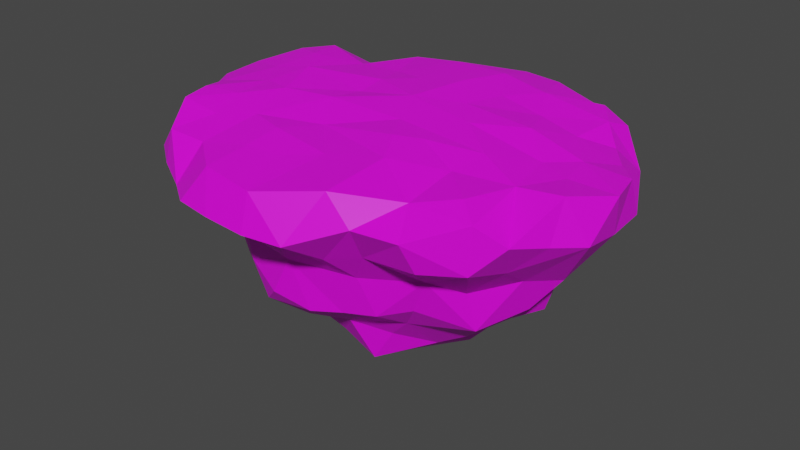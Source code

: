 # Source: Medium_Island_Type_4.blend  (saved by Blender 2.83.18; exported with 4.5.12 LTS)
import bpy
from mathutils import Matrix  # noqa: F401  (used for matrix-valued properties, if any)

bpy.ops.wm.read_factory_settings(use_empty=True)
scene = bpy.context.scene
scene.name = 'Scene'

# ---- collections
col_collection = bpy.data.collections.new('Collection'); scene.collection.children.link(col_collection)

# ---- images (referenced by path relative to the original .blend; pixels are not part of the script)
import os
ASSET_DIR = os.environ.get("B2B_ASSET_DIR", "")  # directory of the original .blend (textures are referenced by path, not embedded)
HERE = os.path.dirname(os.path.abspath(__file__))  # packed textures are extracted next to this script under _unpacked/

def load_image(name, relpath, width, height, colorspace="sRGB"):
    """Load a texture the original file referenced (path relative to the .blend, or extracted next to this script)."""
    p = next((c for c in (os.path.join(HERE, relpath), os.path.join(ASSET_DIR, relpath)) if relpath and os.path.exists(c)), "")
    if p:
        img = bpy.data.images.load(p, check_existing=True)
        img.name = name
    else:  # same state as the original file: an image datablock whose file is absent (Cycles renders it pink)
        img = bpy.data.images.new(name, width, height)
        img.source = "FILE"
        img.filepath = "//" + (relpath or name)
    img.colorspace_settings.name = colorspace
    return img
img_moregradients_png = load_image('MoreGradients.png', 'MoreGradients.png', 1024, 1024, 'sRGB')

# ---- materials (node trees are filled in below, after node groups)
mat_material_001 = bpy.data.materials.new('Material.001')
mat_material_001.use_transparent_shadow = False

# ---- material node trees
mat_material_001.use_nodes = True; mat_material_001.node_tree.nodes.clear()
_N = mat_material_001.node_tree.nodes; _L = mat_material_001.node_tree.links
n0 = _N.new('ShaderNodeBsdfPrincipled'); n0.name = 'Principled BSDF'; n0.location = (10, 300)
n0.distribution = 'GGX'
n0.subsurface_method = 'BURLEY'
n0.inputs[3].default_value = 1.45
n0.inputs[27].default_value = (0.0, 0.0, 0.0, 1.0)
n0.inputs[28].default_value = 1.0
n1 = _N.new('ShaderNodeOutputMaterial'); n1.name = 'Material Output'; n1.location = (300, 300)
n2 = _N.new('ShaderNodeTexImage'); n2.name = 'Image Texture'; n2.location = (-280, 280)
n2.image = img_moregradients_png
_L.new(n0.outputs[0], n1.inputs[0])
_L.new(n2.outputs[0], n0.inputs[0])
n1.is_active_output = True

# ---- world
world_world = bpy.data.worlds.new('World'); scene.world = world_world
world_world.use_nodes = True; world_world.node_tree.nodes.clear()
_N = world_world.node_tree.nodes; _L = world_world.node_tree.links
n0 = _N.new('ShaderNodeOutputWorld'); n0.name = 'World Output'; n0.location = (300, 300)
n1 = _N.new('ShaderNodeBackground'); n1.name = 'Background'; n1.location = (10, 300)
n1.inputs[0].default_value = (0.05088, 0.05088, 0.05088, 1.0)
_L.new(n1.outputs[0], n0.inputs[0])
n0.is_active_output = True
world_world.color = (0.05088, 0.05088, 0.05088)
world_world.use_sun_shadow = False
world_world.sun_shadow_jitter_overblur = 0.0

# ---- meshes
me_icosphere = bpy.data.meshes.new('Icosphere')
me_icosphere.from_pydata([(14.99, 13.85, -23.07), (15.98, 14.57, -16.15), (11.48, 10.03, -24.33), (-9.208, 1.494, -27.03), (16.2, -4.4, -21.68), (-19.17, -6.585, 1.539), (16.62, 1.501, -22.19), (-1.124, -7.151, -26.19), (-3.945, -16.59, -17.49), (6.243, -1.621, -28.96), (-10.94, 6.533, -23.37), (5.726, 4.023, -30.45), (-14.79, -4.391, -21.7), (23.4, -2.22, -16.04), (-13.06, 11.44, -19.7), (-0.6424, 23.77, -8.6), (-9.503, -14.69, -15.68), (-2.641, 10.26, -25.2), (6.253, 11.73, -25.22), (13.61, -11.37, -15.87), (-15.06, 12.23, -13.71), (6.92, 19.21, -18.44), (-3.439, 16.23, -21.93), (-5.887, 21.27, -7.666), (1.078, -3.889, -30.0), (-2.179, -12.48, -21.83), (-15.12, -10.17, -18.53), (9.662, -13.36, -17.23), (0.8852, -15.38, -18.92), (-6.866, 7.342, -26.12), (7.397, -7.78, -23.17), (5.179, -14.24, -18.04), (12.41, -20.62, -2.202), (29.22, -8.299, -3.564), (25.92, -0.3088, 0.5381), (20.99, -12.38, 1.074), (23.06, -5.866, 0.7501), (18.86, -17.66, -6.414), (11.24, 7.542, 1.831), (24.27, -15.22, 0.09465), (-22.68, 9.171, -8.727), (-25.94, -2.942, 0.7043), (19.52, -9.304, -12.25), (-20.63, 12.75, -8.524), (0.8484, -20.03, -7.903), (1.147, -19.0, 0.3766), (-5.065, -20.73, -7.26), (-7.607, -16.16, 0.5876), (15.65, -14.84, -0.1298), (16.03, 23.19, -8.835), (11.06, -17.17, -7.353), (4.967, -16.22, 0.873), (25.05, -9.87, -7.384), (-20.49, -13.23, -7.109), (6.755, -18.89, -8.368), (-17.3, -12.08, 0.8805), (-2.773, -15.97, 0.5506), (0.6137, -23.82, -0.06606), (-20.2, -18.18, -4.514), (-20.24, -0.2069, 1.255), (-10.96, -23.86, -4.759), (-19.3, -4.51, -17.33), (-22.91, -7.329, -7.981), (-26.19, -3.605, -6.403), (-15.63, -1.605, 1.67), (-12.11, 21.66, -8.083), (23.25, 15.26, -1.719), (-4.655, 18.26, -17.54), (-24.52, 17.18, 0.8159), (14.51, 18.38, -12.02), (25.09, 9.72, -8.157), (20.84, 22.34, -1.589), (-1.364, 25.88, -2.761), (-10.03, 25.32, -3.991), (25.29, 18.2, -5.199), (14.34, 12.26, 1.132), (13.55, 26.25, -1.467), (-13.89, 7.687, 1.582), (7.584, 6.313, -25.52), (-5.197, 12.86, 1.422), (-22.66, 10.95, 1.628), (-13.32, -9.003, 0.8808), (20.28, 18.02, -9.867), (26.54, 10.98, -1.601), (16.96, 23.06, -0.0127), (-6.462, 18.82, -11.26), (2.936, 20.82, 1.725), (0.1923, -24.83, -5.128), (7.126, 14.2, 1.446), (22.91, 14.24, -7.887), (4.942, 22.99, -8.548), (-24.15, 5.065, 0.8945), (20.17, 18.56, -0.06301), (2.858, 26.03, 0.5525), (-15.73, 24.75, -4.164), (9.705, 26.82, -6.873), (-4.714, 21.44, 1.477), (-13.35, -17.83, -0.0005713), (-10.54, 14.66, 0.6611), (8.576, 19.71, -10.76), (-0.9305, -16.8, -11.97), (11.43, -3.956, -24.77), (-5.056, -8.593, -23.53), (-7.19, -14.54, -20.51), (-22.98, 2.623, -10.01), (-8.827, -16.04, -9.39), (8.113, 26.01, 0.2673), (-16.37, 14.21, 0.5475), (-27.08, 13.11, 0.8896), (24.53, 5.489, 0.232), (-5.66, 26.04, -6.029), (17.6, 7.27, -22.64), (-21.62, 21.94, -2.58), (23.03, 3.955, -15.62), (-16.7, 15.89, -8.136), (3.557, 27.09, -6.685), (-5.034, -5.856, 0.6051), (15.94, -12.28, -10.84), (19.94, -7.891, -17.75), (8.174, -14.97, -11.89), (24.16, -5.18, -10.78), (25.12, 4.97, -11.39), (13.21, 5.309, -25.23), (26.25, 0.1459, -12.21), (0.604, 2.444, -30.39), (29.06, -5.65, 1.362), (27.51, -13.3, -2.229), (29.82, 9.41, -6.272), (30.06, 6.894, -0.8111), (-5.301, -25.02, -4.569), (23.7, -14.97, -6.197), (-14.31, -12.83, -11.33), (-15.51, -20.65, -5.25), (-19.16, -17.72, 0.09759), (-28.14, 3.137, -5.278), (20.41, 10.09, -10.86), (11.42, 17.74, -16.42), (-30.27, 7.352, -0.2612), (0.228, 19.03, -14.7), (-11.43, 16.1, -11.88), (1.455, -12.57, 0.8283), (-19.31, 9.645, -12.69), (-7.8, -10.94, 1.115), (-23.84, -7.883, 1.778), (-21.34, -3.777, -11.72), (8.244, -10.13, 1.413), (-19.08, -8.567, -12.44), (-29.31, -5.79, -3.049), (5.869, 8.367, 1.823), (1.192, 14.31, 2.224), (-8.912, 9.428, 1.347), (21.53, 1.555, 0.6153), (-8.852, -0.1011, 1.634), (-0.9576, 6.035, 1.921), (9.695, 3.641, 1.721), (-8.259, 4.577, 1.142), (-18.86, 5.945, 1.817), (2.347, -0.3111, 1.498), (-23.98, 17.85, -3.545), (16.16, -2.039, 1.385), (20.06, 11.31, 0.2288), (-13.34, 22.5, 0.0832), (-7.446, -22.48, 0.1454), (15.32, -7.1, 0.7491), (11.19, 17.95, 1.746), (5.607, 28.34, -3.431), (-26.59, 9.367, -4.954), (-26.41, -9.152, -5.308), (-24.11, -15.31, -4.132), (8.546, -19.97, 0.9547), (5.389, -23.9, -5.255), (18.29, -19.75, -2.241), (31.7, 1.146, -0.2645), (31.34, -3.765, -4.637), (30.56, 3.021, -6.045), (9.864, 15.07, -23.76), (-16.5, 8.204, -21.4), (-5.207, 3.772, -29.21), (-11.43, -8.288, -21.87), (21.39, 4.426, -19.97), (20.4, -1.485, -18.87), (12.46, 1.506, -26.63), (2.494, -10.1, -22.08), (4.393, -7.742, -27.98), (16.61, 6.718, 1.84), (2.726, 8.562, -26.86), (-4.867, -2.137, -30.1), (8.47, -3.467, 1.597), (10.79, -9.135, -19.73), (-17.87, -0.4903, -21.28), (-18.75, 3.362, -16.17), (-23.02, -12.05, 1.659), (-29.08, 0.2734, -0.003251), (-8.69, 11.41, -23.44), (19.42, 11.38, -18.35), (-9.701, 15.14, -18.45), (5.266, -5.199, 1.844), (-13.57, 2.149, -23.88), (-10.31, -3.172, -24.31), (2.678, 18.18, -22.51), (0.4364, 12.62, -23.35)], [], [(0, 136, 1), (18, 185, 200), (1, 69, 82), (1, 136, 69), (122, 2, 0), (0, 1, 194), (177, 3, 29), (2, 175, 0), (3, 198, 197), (3, 197, 29), (12, 178, 61), (111, 194, 179), (12, 189, 198), (7, 183, 182), (10, 197, 176), (14, 195, 193), (14, 176, 20), (7, 102, 186), (177, 29, 17), (3, 177, 186), (7, 24, 183), (24, 7, 186), (175, 18, 200), (111, 179, 6), (7, 182, 102), (197, 10, 29), (3, 186, 198), (193, 10, 176), (122, 111, 6), (29, 193, 17), (189, 12, 61), (195, 14, 20), (1, 82, 135), (176, 14, 193), (0, 194, 111), (24, 186, 124), (10, 193, 29), (178, 12, 198), (185, 18, 78), (1, 135, 194), (24, 9, 183), (111, 122, 0), (175, 2, 78), (0, 175, 136), (18, 175, 78), (2, 122, 78), (19, 117, 27), (168, 58, 133), (65, 139, 114), (108, 158, 166), (113, 194, 135), (61, 146, 144), (164, 88, 75), (109, 184, 151), (5, 64, 59), (20, 176, 141), (109, 83, 160), (55, 81, 5), (21, 199, 138), (69, 136, 99), (13, 118, 180), (63, 147, 134), (74, 89, 82), (5, 81, 64), (90, 15, 115), (112, 107, 161), (117, 37, 50), (88, 149, 148), (166, 40, 104), (74, 66, 83), (35, 163, 48), (41, 192, 147), (84, 71, 76), (34, 109, 151), (80, 156, 107), (179, 113, 180), (8, 103, 28), (19, 188, 118), (97, 133, 132), (67, 195, 85), (188, 19, 27), (38, 148, 154), (188, 27, 31), (160, 66, 92), (141, 40, 43), (11, 185, 78), (52, 120, 173), (159, 36, 151), (167, 62, 53), (80, 107, 68), (36, 159, 163), (66, 74, 92), (4, 180, 118), (185, 17, 200), (5, 143, 191), (158, 112, 114), (143, 5, 59), (4, 188, 101), (81, 116, 152), (53, 131, 132), (6, 181, 122), (31, 182, 188), (6, 179, 180), (48, 163, 145), (41, 91, 192), (189, 61, 190), (68, 107, 112), (140, 51, 145), (128, 109, 172), (40, 166, 43), (8, 100, 16), (89, 74, 70), (105, 16, 100), (147, 63, 167), (86, 106, 93), (9, 101, 183), (115, 15, 110), (55, 191, 133), (25, 103, 102), (76, 49, 95), (9, 124, 11), (162, 47, 97), (11, 78, 122), (6, 180, 4), (39, 48, 171), (123, 13, 113), (117, 19, 118), (30, 188, 182), (199, 22, 67), (16, 26, 103), (24, 124, 9), (182, 183, 30), (11, 124, 185), (13, 120, 118), (188, 30, 101), (9, 181, 101), (11, 122, 181), (113, 135, 121), (16, 105, 131), (100, 28, 31), (36, 39, 126), (80, 68, 108), (6, 101, 181), (44, 119, 54), (88, 148, 75), (53, 146, 131), (40, 141, 104), (90, 115, 95), (139, 20, 114), (171, 37, 130), (100, 8, 28), (16, 131, 26), (169, 32, 48), (63, 134, 104), (17, 193, 200), (79, 150, 153), (135, 89, 70), (120, 52, 42), (81, 55, 97), (52, 33, 126), (112, 161, 94), (118, 42, 117), (17, 185, 177), (52, 130, 42), (106, 86, 164), (62, 144, 146), (20, 141, 114), (87, 170, 57), (20, 139, 195), (21, 136, 175), (86, 96, 149), (4, 118, 188), (13, 180, 113), (67, 138, 199), (127, 70, 74), (26, 61, 178), (48, 145, 169), (142, 47, 56), (26, 131, 146), (71, 49, 76), (119, 27, 117), (103, 25, 28), (50, 119, 117), (102, 178, 198), (143, 41, 147), (98, 161, 107), (21, 138, 99), (97, 142, 81), (77, 156, 155), (15, 90, 138), (59, 64, 156), (22, 195, 67), (43, 158, 114), (57, 162, 129), (84, 76, 164), (132, 58, 53), (129, 87, 57), (46, 87, 129), (109, 160, 184), (22, 200, 193), (73, 110, 65), (53, 168, 167), (81, 152, 64), (132, 60, 162), (62, 146, 53), (169, 51, 45), (141, 43, 114), (95, 49, 99), (71, 74, 82), (150, 77, 155), (108, 166, 137), (92, 84, 164), (156, 77, 107), (94, 73, 65), (163, 35, 36), (65, 114, 94), (71, 82, 49), (93, 72, 96), (106, 164, 76), (184, 38, 154), (115, 165, 95), (161, 98, 96), (155, 152, 153), (69, 99, 49), (15, 138, 85), (89, 135, 82), (77, 150, 107), (106, 76, 165), (68, 112, 158), (73, 96, 110), (158, 43, 166), (151, 184, 154), (150, 79, 98), (165, 115, 93), (13, 123, 120), (80, 108, 91), (22, 193, 195), (72, 110, 96), (90, 95, 99), (72, 93, 115), (139, 65, 85), (110, 72, 115), (135, 70, 121), (23, 85, 65), (106, 165, 93), (108, 137, 91), (88, 164, 86), (6, 4, 101), (61, 144, 190), (75, 184, 160), (21, 99, 136), (90, 99, 138), (22, 199, 200), (108, 68, 158), (73, 94, 161), (138, 67, 85), (59, 156, 91), (113, 121, 123), (85, 23, 15), (85, 195, 139), (91, 137, 192), (9, 11, 181), (64, 152, 155), (66, 160, 83), (113, 179, 194), (64, 155, 156), (23, 110, 15), (92, 164, 75), (71, 92, 74), (109, 128, 83), (88, 86, 149), (69, 49, 82), (79, 149, 96), (150, 98, 107), (110, 23, 65), (79, 153, 149), (156, 80, 91), (86, 93, 96), (83, 127, 74), (83, 128, 127), (70, 127, 121), (199, 21, 175), (76, 95, 165), (112, 94, 114), (42, 118, 120), (73, 161, 96), (92, 75, 160), (92, 71, 84), (79, 96, 98), (63, 104, 144), (162, 97, 132), (62, 63, 144), (62, 167, 63), (46, 105, 100), (81, 142, 116), (60, 132, 105), (60, 129, 162), (59, 91, 41), (59, 41, 143), (58, 168, 53), (58, 132, 133), (57, 170, 169), (100, 44, 46), (56, 162, 57), (56, 140, 142), (55, 5, 191), (55, 133, 97), (32, 170, 54), (105, 46, 60), (57, 45, 56), (32, 54, 50), (51, 140, 45), (51, 169, 145), (52, 126, 130), (39, 171, 130), (52, 173, 33), (42, 130, 117), (47, 162, 56), (47, 142, 97), (44, 100, 119), (46, 129, 60), (45, 140, 56), (45, 57, 169), (44, 87, 46), (44, 170, 87), (44, 54, 170), (126, 33, 125), (119, 50, 54), (38, 184, 75), (39, 130, 126), (35, 39, 36), (37, 171, 50), (37, 117, 130), (36, 126, 125), (34, 125, 172), (39, 35, 48), (125, 34, 36), (34, 172, 109), (34, 151, 36), (148, 38, 75), (33, 173, 125), (32, 171, 48), (32, 169, 170), (32, 50, 171), (31, 119, 100), (25, 182, 28), (30, 183, 101), (182, 25, 102), (102, 103, 178), (28, 182, 31), (26, 178, 103), (27, 119, 31), (103, 8, 16), (26, 146, 61), (175, 200, 199), (137, 166, 134), (187, 163, 159), (104, 134, 166), (196, 157, 116), (191, 143, 167), (198, 186, 102), (159, 151, 154), (152, 157, 153), (152, 116, 157), (172, 174, 128), (125, 173, 172), (174, 127, 128), (131, 105, 132), (120, 123, 173), (173, 123, 174), (173, 174, 172), (124, 177, 185), (176, 190, 141), (189, 190, 176), (123, 121, 174), (174, 121, 127), (197, 198, 189), (157, 154, 153), (153, 154, 148), (116, 142, 140), (157, 159, 154), (192, 134, 147), (191, 168, 133), (190, 144, 104), (116, 140, 145), (104, 141, 190), (191, 167, 168), (147, 167, 143), (137, 134, 192), (157, 187, 159), (163, 187, 145), (145, 196, 116), (176, 197, 189), (153, 150, 155), (196, 145, 187), (153, 148, 149), (157, 196, 187), (186, 177, 124)])
_uv = me_icosphere.uv_layers.new(name='UVMap')
_uv.uv.foreach_set('vector', [0.2681, 0.8098, 0.2633, 0.8545, 0.2672, 0.8563, 0.2707, 0.7954, 0.2746, 0.7844, 0.2696, 0.808, 0.2672, 0.8563, 0.2625, 0.8841, 0.2629, 0.8985, 0.2672, 0.8563, 0.2633, 0.8545, 0.2625, 0.8841, 0.2786, 0.7954, 0.2728, 0.8014, 0.2681, 0.8098, 0.2681, 0.8098, 0.2672, 0.8563, 0.2711, 0.8416, 0.2805, 0.7686, 0.2833, 0.7833, 0.2761, 0.7893, 0.2728, 0.8014, 0.2666, 0.8052, 0.2681, 0.8098, 0.283, 0.7523, 0.2956, 0.7561, 0.2812, 0.7567, 0.2833, 0.7833, 0.2825, 0.8044, 0.2761, 0.7893, 0.2906, 0.819, 0.2954, 0.8179, 0.2907, 0.8484, 0.2762, 0.8128, 0.2711, 0.8416, 0.2797, 0.8307, 0.2906, 0.819, 0.2857, 0.8219, 0.2891, 0.8015, 0.3063, 0.7535, 0.3079, 0.751, 0.3143, 0.7593, 0.2771, 0.8079, 0.2825, 0.8044, 0.275, 0.8211, 0.2711, 0.8325, 0.2665, 0.8409, 0.2711, 0.8074, 0.2711, 0.8325, 0.275, 0.8211, 0.2701, 0.8727, 0.3063, 0.7535, 0.3102, 0.7572, 0.2928, 0.748, 0.2805, 0.7686, 0.2761, 0.7893, 0.2725, 0.7956, 0.283, 0.7523, 0.2768, 0.7492, 0.2928, 0.748, 0.3063, 0.7535, 0.2975, 0.7481, 0.3079, 0.751, 0.2975, 0.7481, 0.3063, 0.7535, 0.2928, 0.748, 0.2666, 0.8052, 0.2707, 0.7954, 0.2696, 0.808, 0.2762, 0.8128, 0.2797, 0.8307, 0.2833, 0.8158, 0.3063, 0.7535, 0.3143, 0.7593, 0.3102, 0.7572, 0.2825, 0.8044, 0.2771, 0.8079, 0.2761, 0.7893, 0.283, 0.7523, 0.2928, 0.748, 0.2956, 0.7561, 0.2711, 0.8074, 0.2771, 0.8079, 0.275, 0.8211, 0.2786, 0.7954, 0.2762, 0.8128, 0.2833, 0.8158, 0.2761, 0.7893, 0.2711, 0.8074, 0.2725, 0.7956, 0.2857, 0.8219, 0.2906, 0.819, 0.2907, 0.8484, 0.2665, 0.8409, 0.2711, 0.8325, 0.2701, 0.8727, 0.2672, 0.8563, 0.2629, 0.8985, 0.2727, 0.8918, 0.275, 0.8211, 0.2711, 0.8325, 0.2711, 0.8074, 0.2681, 0.8098, 0.2711, 0.8416, 0.2762, 0.8128, 0.2975, 0.7481, 0.2928, 0.748, 0.2804, 0.7476, 0.2771, 0.8079, 0.2711, 0.8074, 0.2761, 0.7893, 0.2954, 0.8179, 0.2906, 0.819, 0.2891, 0.8015, 0.2746, 0.7844, 0.2707, 0.7954, 0.2774, 0.7934, 0.2672, 0.8563, 0.2727, 0.8918, 0.2711, 0.8416, 0.2975, 0.7481, 0.2914, 0.7496, 0.3079, 0.751, 0.2762, 0.8128, 0.2786, 0.7954, 0.2681, 0.8098, 0.2666, 0.8052, 0.2728, 0.8014, 0.2774, 0.7934, 0.2681, 0.8098, 0.2666, 0.8052, 0.2633, 0.8545, 0.2707, 0.7954, 0.2666, 0.8052, 0.2774, 0.7934, 0.2728, 0.8014, 0.2786, 0.7954, 0.2774, 0.7934, 0.2991, 0.8582, 0.3003, 0.892, 0.3016, 0.8491, 0.8151, 0.8237, 0.8193, 0.8147, 0.8186, 0.9238, 0.2585, 0.9105, 0.2653, 0.885, 0.2656, 0.9101, 0.6964, 0.9326, 0.6906, 0.9028, 0.701, 0.8933, 0.2803, 0.8599, 0.2711, 0.8416, 0.2727, 0.8918, 0.2907, 0.8484, 0.2957, 0.8812, 0.2898, 0.8861, 0.7665, 0.9628, 0.772, 0.9557, 0.7749, 0.9483, 0.7847, 0.927, 0.7829, 0.965, 0.7905, 0.936, 0.8024, 0.9579, 0.7951, 0.961, 0.7931, 0.9512, 0.2701, 0.8727, 0.275, 0.8211, 0.2733, 0.8796, 0.7847, 0.927, 0.7767, 0.8836, 0.7762, 0.9269, 0.8104, 0.9423, 0.8059, 0.9423, 0.8024, 0.9579, 0.2615, 0.841, 0.2627, 0.8136, 0.2617, 0.8661, 0.2625, 0.8841, 0.2633, 0.8545, 0.2609, 0.8925, 0.2879, 0.8571, 0.2949, 0.8456, 0.287, 0.838, 0.2896, 0.9218, 0.2923, 0.9443, 0.2813, 0.9293, 0.2627, 0.9299, 0.2676, 0.9118, 0.2629, 0.8985, 0.8024, 0.9579, 0.8059, 0.9423, 0.7951, 0.961, 0.2568, 0.9074, 0.2559, 0.907, 0.2518, 0.9199, 0.7607, 0.8604, 0.772, 0.9344, 0.7599, 0.9235, 0.3003, 0.892, 0.3069, 0.9217, 0.3063, 0.9154, 0.772, 0.9557, 0.7719, 0.9741, 0.7805, 0.9646, 0.2736, 0.9315, 0.2738, 0.9062, 0.2819, 0.8976, 0.7662, 0.7985, 0.7705, 0.8808, 0.7767, 0.8836, 0.8108, 0.9469, 0.8031, 0.9392, 0.8144, 0.9184, 0.797, 0.9381, 0.7924, 0.9214, 0.8012, 0.8493, 0.7591, 0.9212, 0.7601, 0.8839, 0.7544, 0.8868, 0.7932, 0.9342, 0.7847, 0.927, 0.7905, 0.936, 0.7768, 0.96, 0.7841, 0.9645, 0.772, 0.9344, 0.2797, 0.8307, 0.2803, 0.8599, 0.287, 0.838, 0.3056, 0.8473, 0.3031, 0.8271, 0.3041, 0.8377, 0.2991, 0.8582, 0.2964, 0.8323, 0.2949, 0.8456, 0.8188, 0.9215, 0.8186, 0.9238, 0.8229, 0.7973, 0.2626, 0.847, 0.2665, 0.8409, 0.262, 0.8892, 0.2964, 0.8323, 0.2991, 0.8582, 0.3016, 0.8491, 0.7817, 0.9648, 0.7805, 0.9646, 0.7874, 0.9622, 0.2964, 0.8323, 0.3016, 0.8491, 0.3027, 0.8436, 0.7762, 0.9269, 0.7705, 0.8808, 0.7657, 0.92, 0.2733, 0.8796, 0.2738, 0.9062, 0.2694, 0.9075, 0.2802, 0.7603, 0.2746, 0.7844, 0.2774, 0.7934, 0.2973, 0.9152, 0.2915, 0.8924, 0.2898, 0.9336, 0.7957, 0.9543, 0.8013, 0.9392, 0.7905, 0.936, 0.2964, 0.9291, 0.2942, 0.9112, 0.3014, 0.917, 0.7768, 0.96, 0.772, 0.9344, 0.7677, 0.9408, 0.8013, 0.9392, 0.7957, 0.9543, 0.8031, 0.9392, 0.7705, 0.8808, 0.7662, 0.7985, 0.7657, 0.92, 0.2906, 0.8192, 0.287, 0.838, 0.2949, 0.8456, 0.2639, 0.7525, 0.2593, 0.7549, 0.2529, 0.7575, 0.8024, 0.9579, 0.8043, 0.9635, 0.8103, 0.9607, 0.2631, 0.941, 0.2581, 0.9475, 0.2656, 0.9101, 0.8043, 0.9635, 0.8024, 0.9579, 0.7931, 0.9512, 0.2906, 0.8192, 0.2964, 0.8323, 0.29, 0.7984, 0.8059, 0.9423, 0.8013, 0.9358, 0.7929, 0.9601, 0.3014, 0.917, 0.301, 0.8887, 0.3106, 0.9295, 0.2833, 0.8158, 0.2833, 0.786, 0.2786, 0.7954, 0.3027, 0.8436, 0.2976, 0.8165, 0.2964, 0.8323, 0.2833, 0.8158, 0.2797, 0.8307, 0.287, 0.838, 0.8144, 0.9184, 0.8031, 0.9392, 0.8075, 0.9549, 0.797, 0.9381, 0.7854, 0.9426, 0.7924, 0.9214, 0.2857, 0.8219, 0.2907, 0.8484, 0.281, 0.8562, 0.7677, 0.9408, 0.772, 0.9344, 0.7607, 0.8604, 0.8111, 0.9411, 0.8164, 0.9421, 0.8075, 0.9549, 0.7827, 0.9023, 0.7847, 0.927, 0.7911, 0.9152, 0.2738, 0.9062, 0.2736, 0.9315, 0.2694, 0.9075, 0.3056, 0.8473, 0.3058, 0.8844, 0.3032, 0.8595, 0.2676, 0.9118, 0.2627, 0.9299, 0.2732, 0.91, 0.3049, 0.9017, 0.3032, 0.8595, 0.3058, 0.8844, 0.2923, 0.9443, 0.2896, 0.9218, 0.2964, 0.9291, 0.7624, 0.9623, 0.7548, 0.9278, 0.7548, 0.9346, 0.2914, 0.7496, 0.2977, 0.7555, 0.3079, 0.751, 0.2518, 0.9199, 0.2559, 0.907, 0.2531, 0.9243, 0.8104, 0.9423, 0.8103, 0.9607, 0.8186, 0.9238, 0.3005, 0.8182, 0.3031, 0.8271, 0.2957, 0.8068, 0.2528, 0.9549, 0.2566, 0.9055, 0.2521, 0.9186, 0.2914, 0.7496, 0.2804, 0.7476, 0.2761, 0.7475, 0.8256, 0.9249, 0.8164, 0.9354, 0.8188, 0.9215, 0.2802, 0.7603, 0.2774, 0.7934, 0.2786, 0.7954, 0.2833, 0.8158, 0.287, 0.838, 0.2906, 0.8192, 0.815, 0.9237, 0.8144, 0.9184, 0.8216, 0.8685, 0.285, 0.8828, 0.2879, 0.8571, 0.2803, 0.8599, 0.3003, 0.892, 0.2991, 0.8582, 0.2949, 0.8456, 0.2947, 0.8092, 0.2964, 0.8323, 0.2976, 0.8165, 0.2627, 0.8136, 0.2652, 0.8175, 0.2626, 0.847, 0.3032, 0.8595, 0.2977, 0.8404, 0.3031, 0.8271, 0.2975, 0.7481, 0.2804, 0.7476, 0.2914, 0.7496, 0.2976, 0.8165, 0.2947, 0.7769, 0.2947, 0.8092, 0.2761, 0.7475, 0.2804, 0.7476, 0.2639, 0.7525, 0.2879, 0.8571, 0.2915, 0.8924, 0.2949, 0.8456, 0.2964, 0.8323, 0.2947, 0.8092, 0.29, 0.7984, 0.2914, 0.7496, 0.2829, 0.7529, 0.2977, 0.7555, 0.2802, 0.7603, 0.2786, 0.7954, 0.2833, 0.786, 0.2803, 0.8599, 0.2727, 0.8918, 0.279, 0.8883, 0.3032, 0.8595, 0.3049, 0.9017, 0.301, 0.8887, 0.3058, 0.8844, 0.3041, 0.8377, 0.3027, 0.8436, 0.8013, 0.9392, 0.815, 0.9237, 0.8122, 0.8688, 0.7768, 0.96, 0.7677, 0.9408, 0.7736, 0.9425, 0.2833, 0.8158, 0.29, 0.7984, 0.2833, 0.786, 0.3098, 0.9117, 0.3036, 0.8849, 0.3084, 0.9086, 0.772, 0.9557, 0.7805, 0.9646, 0.7749, 0.9483, 0.3014, 0.917, 0.2957, 0.8812, 0.301, 0.8887, 0.2738, 0.9062, 0.2733, 0.8796, 0.2819, 0.8976, 0.2568, 0.9074, 0.2518, 0.9199, 0.2521, 0.9186, 0.2653, 0.885, 0.2701, 0.8727, 0.2656, 0.9101, 0.3095, 0.9497, 0.3069, 0.9217, 0.3036, 0.9232, 0.3058, 0.8844, 0.3056, 0.8473, 0.3041, 0.8377, 0.3032, 0.8595, 0.301, 0.8887, 0.2977, 0.8404, 0.8219, 0.9441, 0.8229, 0.8694, 0.8144, 0.9184, 0.2896, 0.9218, 0.2813, 0.9293, 0.2819, 0.8976, 0.2725, 0.7956, 0.2711, 0.8074, 0.2696, 0.808, 0.774, 0.9551, 0.779, 0.9534, 0.7839, 0.9669, 0.2727, 0.8918, 0.2676, 0.9118, 0.2732, 0.91, 0.2915, 0.8924, 0.2973, 0.9152, 0.2966, 0.8825, 0.8059, 0.9423, 0.8104, 0.9423, 0.8188, 0.9215, 0.2973, 0.9152, 0.2954, 0.9409, 0.3015, 0.9498, 0.7607, 0.8604, 0.7599, 0.9235, 0.7566, 0.823, 0.2949, 0.8456, 0.2966, 0.8825, 0.3003, 0.892, 0.2593, 0.7549, 0.2639, 0.7525, 0.2768, 0.7492, 0.2973, 0.9152, 0.3036, 0.9232, 0.2966, 0.8825, 0.7548, 0.9278, 0.7624, 0.9623, 0.7665, 0.9628, 0.2942, 0.9112, 0.2898, 0.8861, 0.2957, 0.8812, 0.2701, 0.8727, 0.2733, 0.8796, 0.2656, 0.9101, 0.829, 0.8002, 0.8276, 0.7972, 0.8275, 0.9199, 0.2701, 0.8727, 0.2653, 0.885, 0.2665, 0.8409, 0.2615, 0.841, 0.2633, 0.8545, 0.2666, 0.8052, 0.7624, 0.9623, 0.7614, 0.9564, 0.7719, 0.9741, 0.2906, 0.8192, 0.2949, 0.8456, 0.2964, 0.8323, 0.2879, 0.8571, 0.287, 0.838, 0.2803, 0.8599, 0.2626, 0.847, 0.2617, 0.8661, 0.2627, 0.8136, 0.2736, 0.9227, 0.2732, 0.91, 0.2627, 0.9299, 0.2977, 0.8404, 0.2907, 0.8484, 0.2954, 0.8179, 0.8144, 0.9184, 0.8075, 0.9549, 0.8219, 0.9441, 0.8087, 0.9479, 0.8164, 0.9354, 0.8161, 0.9345, 0.2977, 0.8404, 0.301, 0.8887, 0.2957, 0.8812, 0.2576, 0.9541, 0.2566, 0.9055, 0.2528, 0.9549, 0.3036, 0.8849, 0.3016, 0.8491, 0.3003, 0.892, 0.3031, 0.8271, 0.3005, 0.8182, 0.3041, 0.8377, 0.3063, 0.9154, 0.3036, 0.8849, 0.3003, 0.892, 0.2957, 0.8068, 0.2954, 0.8179, 0.2891, 0.8015, 0.8043, 0.9635, 0.797, 0.9381, 0.8012, 0.8493, 0.7714, 0.9371, 0.7599, 0.9235, 0.772, 0.9344, 0.2615, 0.841, 0.2617, 0.8661, 0.2609, 0.8925, 0.8188, 0.9215, 0.8087, 0.9479, 0.8059, 0.9423, 0.7815, 0.9589, 0.7841, 0.9645, 0.7861, 0.9485, 0.2559, 0.907, 0.2568, 0.9074, 0.2617, 0.8661, 0.7931, 0.9512, 0.7951, 0.961, 0.7841, 0.9645, 0.2652, 0.8175, 0.2665, 0.8409, 0.2626, 0.847, 0.2694, 0.9075, 0.2631, 0.941, 0.2656, 0.9101, 0.8275, 0.9199, 0.8256, 0.9249, 0.8293, 0.8134, 0.7591, 0.9212, 0.7544, 0.8868, 0.7665, 0.9628, 0.3106, 0.9295, 0.3075, 0.9345, 0.3014, 0.917, 0.8293, 0.8134, 0.829, 0.8002, 0.8275, 0.9199, 0.3107, 0.916, 0.3157, 0.9304, 0.316, 0.9341, 0.7847, 0.927, 0.7762, 0.9269, 0.7829, 0.965, 0.2652, 0.8175, 0.2696, 0.808, 0.2711, 0.8074, 0.2539, 0.938, 0.2531, 0.9243, 0.2585, 0.9105, 0.3014, 0.917, 0.304, 0.937, 0.2964, 0.9291, 0.8059, 0.9423, 0.7929, 0.9601, 0.7951, 0.961, 0.8229, 0.7973, 0.8276, 0.8089, 0.8256, 0.9249, 0.2942, 0.9112, 0.2957, 0.8812, 0.3014, 0.917, 0.8219, 0.9441, 0.8164, 0.9421, 0.8205, 0.9304, 0.2733, 0.8796, 0.2694, 0.9075, 0.2656, 0.9101, 0.2521, 0.9186, 0.2566, 0.9055, 0.2609, 0.8925, 0.2576, 0.9541, 0.2627, 0.9299, 0.2629, 0.8985, 0.779, 0.9534, 0.7815, 0.9589, 0.7861, 0.9485, 0.6964, 0.9326, 0.701, 0.8933, 0.7035, 0.9248, 0.7657, 0.92, 0.7591, 0.9212, 0.7665, 0.9628, 0.7841, 0.9645, 0.7815, 0.9589, 0.772, 0.9344, 0.2547, 0.9368, 0.2539, 0.938, 0.2585, 0.9105, 0.8031, 0.9392, 0.8108, 0.9469, 0.8013, 0.9392, 0.2585, 0.9105, 0.2656, 0.9101, 0.2547, 0.9368, 0.2576, 0.9541, 0.2629, 0.8985, 0.2566, 0.9055, 0.7548, 0.9346, 0.755, 0.8562, 0.7614, 0.9564, 0.7548, 0.9278, 0.7665, 0.9628, 0.7544, 0.8868, 0.7829, 0.965, 0.7817, 0.9648, 0.7874, 0.9622, 0.2518, 0.9199, 0.2502, 0.9417, 0.2521, 0.9186, 0.7599, 0.9235, 0.7714, 0.9371, 0.7614, 0.9564, 0.7861, 0.9485, 0.7929, 0.9601, 0.7839, 0.9669, 0.2625, 0.8841, 0.2609, 0.8925, 0.2566, 0.9055, 0.2559, 0.907, 0.2617, 0.8661, 0.262, 0.8892, 0.2676, 0.9118, 0.2727, 0.8918, 0.2629, 0.8985, 0.7815, 0.9589, 0.779, 0.9534, 0.772, 0.9344, 0.7548, 0.9278, 0.7544, 0.8868, 0.7514, 0.8403, 0.6914, 0.9321, 0.6856, 0.9093, 0.6906, 0.9028, 0.7558, 0.8271, 0.7614, 0.9564, 0.7547, 0.7788, 0.2631, 0.941, 0.2694, 0.9075, 0.2736, 0.9315, 0.7905, 0.936, 0.7829, 0.965, 0.7874, 0.9622, 0.779, 0.9534, 0.774, 0.9551, 0.7714, 0.9371, 0.6777, 0.9035, 0.6792, 0.8817, 0.6805, 0.9303, 0.2879, 0.8571, 0.285, 0.8828, 0.2915, 0.8924, 0.7768, 0.96, 0.7736, 0.9425, 0.7854, 0.9426, 0.2652, 0.8175, 0.2711, 0.8074, 0.2665, 0.8409, 0.755, 0.8562, 0.7547, 0.7788, 0.7614, 0.9564, 0.2568, 0.9074, 0.2521, 0.9186, 0.2609, 0.8925, 0.6807, 0.908, 0.6805, 0.9303, 0.6792, 0.8817, 0.2653, 0.885, 0.2585, 0.9105, 0.262, 0.8892, 0.2531, 0.9243, 0.2533, 0.9462, 0.2518, 0.9199, 0.2727, 0.8918, 0.2732, 0.91, 0.279, 0.8883, 0.2589, 0.9133, 0.262, 0.8892, 0.2585, 0.9105, 0.7548, 0.9278, 0.7514, 0.8403, 0.7548, 0.9346, 0.7736, 0.9425, 0.782, 0.9153, 0.7854, 0.9426, 0.772, 0.9557, 0.7665, 0.9628, 0.7624, 0.9623, 0.2833, 0.8158, 0.2906, 0.8192, 0.29, 0.7984, 0.2907, 0.8484, 0.2898, 0.8861, 0.281, 0.8562, 0.7749, 0.9483, 0.7829, 0.965, 0.7762, 0.9269, 0.2615, 0.841, 0.2609, 0.8925, 0.2633, 0.8545, 0.2568, 0.9074, 0.2609, 0.8925, 0.2617, 0.8661, 0.2652, 0.8175, 0.2627, 0.8136, 0.2696, 0.808, 0.6964, 0.9326, 0.6914, 0.9321, 0.6906, 0.9028, 0.7558, 0.8271, 0.7566, 0.823, 0.7599, 0.9235, 0.2617, 0.8661, 0.2626, 0.847, 0.262, 0.8892, 0.7931, 0.9512, 0.7841, 0.9645, 0.7854, 0.9426, 0.2803, 0.8599, 0.279, 0.8883, 0.285, 0.8828, 0.262, 0.8892, 0.2589, 0.9133, 0.2559, 0.907, 0.262, 0.8892, 0.2665, 0.8409, 0.2653, 0.885, 0.7854, 0.9426, 0.782, 0.9153, 0.7924, 0.9214, 0.2914, 0.7496, 0.2761, 0.7475, 0.2829, 0.7529, 0.7951, 0.961, 0.7929, 0.9601, 0.7861, 0.9485, 0.7705, 0.8808, 0.7762, 0.9269, 0.7767, 0.8836, 0.2803, 0.8599, 0.2797, 0.8307, 0.2711, 0.8416, 0.7951, 0.961, 0.7861, 0.9485, 0.7841, 0.9645, 0.2589, 0.9133, 0.2531, 0.9243, 0.2559, 0.907, 0.7657, 0.92, 0.7665, 0.9628, 0.7749, 0.9483, 0.7601, 0.8839, 0.7657, 0.92, 0.7662, 0.7985, 0.7847, 0.927, 0.7827, 0.9023, 0.7767, 0.8836, 0.772, 0.9557, 0.7624, 0.9623, 0.7719, 0.9741, 0.2625, 0.8841, 0.2566, 0.9055, 0.2629, 0.8985, 0.774, 0.9551, 0.7719, 0.9741, 0.7614, 0.9564, 0.779, 0.9534, 0.7714, 0.9371, 0.772, 0.9344, 0.2531, 0.9243, 0.2589, 0.9133, 0.2585, 0.9105, 0.774, 0.9551, 0.7839, 0.9669, 0.7719, 0.9741, 0.7841, 0.9645, 0.7768, 0.96, 0.7854, 0.9426, 0.7624, 0.9623, 0.7548, 0.9346, 0.7614, 0.9564, 0.7767, 0.8836, 0.779, 0.7731, 0.7662, 0.7985, 0.7767, 0.8836, 0.7827, 0.9023, 0.779, 0.7731, 0.2732, 0.91, 0.2736, 0.9227, 0.279, 0.8883, 0.2627, 0.8136, 0.2615, 0.841, 0.2666, 0.8052, 0.2528, 0.9549, 0.2521, 0.9186, 0.2502, 0.9417, 0.2581, 0.9475, 0.2547, 0.9368, 0.2656, 0.9101, 0.2966, 0.8825, 0.2949, 0.8456, 0.2915, 0.8924, 0.7558, 0.8271, 0.7599, 0.9235, 0.7614, 0.9564, 0.7657, 0.92, 0.7749, 0.9483, 0.7762, 0.9269, 0.7657, 0.92, 0.7601, 0.8839, 0.7591, 0.9212, 0.774, 0.9551, 0.7614, 0.9564, 0.7714, 0.9371, 0.2896, 0.9218, 0.2819, 0.8976, 0.2898, 0.8861, 0.8256, 0.9249, 0.8188, 0.9215, 0.8229, 0.7973, 0.2942, 0.9112, 0.2896, 0.9218, 0.2898, 0.8861, 0.2942, 0.9112, 0.2964, 0.9291, 0.2896, 0.9218, 0.3107, 0.916, 0.3049, 0.9017, 0.3058, 0.8844, 0.8059, 0.9423, 0.8087, 0.9479, 0.8013, 0.9358, 0.3145, 0.9328, 0.3106, 0.9295, 0.3049, 0.9017, 0.8276, 0.8089, 0.8293, 0.8134, 0.8256, 0.9249, 0.7931, 0.9512, 0.7854, 0.9426, 0.797, 0.9381, 0.7931, 0.9512, 0.797, 0.9381, 0.8043, 0.9635, 0.3075, 0.9345, 0.304, 0.937, 0.3014, 0.917, 0.8193, 0.8147, 0.8229, 0.7973, 0.8186, 0.9238, 0.8275, 0.9199, 0.8276, 0.7972, 0.8219, 0.9441, 0.3058, 0.8844, 0.3098, 0.9117, 0.3107, 0.916, 0.8161, 0.9345, 0.8256, 0.9249, 0.8275, 0.9199, 0.8161, 0.9345, 0.8111, 0.9411, 0.8087, 0.9479, 0.8104, 0.9423, 0.8024, 0.9579, 0.8103, 0.9607, 0.8104, 0.9423, 0.8186, 0.9238, 0.8188, 0.9215, 0.3106, 0.95, 0.3146, 0.9295, 0.3084, 0.9086, 0.3049, 0.9017, 0.3107, 0.916, 0.3145, 0.9328, 0.8275, 0.9199, 0.8205, 0.9304, 0.8161, 0.9345, 0.3106, 0.95, 0.3084, 0.9086, 0.3063, 0.9154, 0.8164, 0.9421, 0.8111, 0.9411, 0.8205, 0.9304, 0.8164, 0.9421, 0.8219, 0.9441, 0.8075, 0.9549, 0.2973, 0.9152, 0.3015, 0.9498, 0.3036, 0.9232, 0.7313, 0.9272, 0.7369, 0.9115, 0.731, 0.885, 0.2973, 0.9152, 0.2898, 0.9336, 0.2954, 0.9409, 0.2966, 0.8825, 0.3036, 0.9232, 0.3003, 0.892, 0.8164, 0.9354, 0.8256, 0.9249, 0.8161, 0.9345, 0.8164, 0.9354, 0.8087, 0.9479, 0.8188, 0.9215, 0.3098, 0.9117, 0.3058, 0.8844, 0.3036, 0.8849, 0.3059, 0.9026, 0.3122, 0.9663, 0.3105, 0.9618, 0.8205, 0.9304, 0.8111, 0.9411, 0.8161, 0.9345, 0.8205, 0.9304, 0.8275, 0.9199, 0.8219, 0.9441, 0.3098, 0.9117, 0.3157, 0.9304, 0.3107, 0.916, 0.3098, 0.9117, 0.3146, 0.9295, 0.3157, 0.9304, 0.3098, 0.9117, 0.3084, 0.9086, 0.3146, 0.9295, 0.729, 0.9116, 0.7228, 0.9026, 0.7195, 0.9357, 0.3036, 0.8849, 0.3063, 0.9154, 0.3084, 0.9086, 0.7817, 0.9648, 0.7829, 0.965, 0.7749, 0.9483, 0.815, 0.9237, 0.8146, 0.7749, 0.8122, 0.8688, 0.8108, 0.9469, 0.815, 0.9237, 0.8013, 0.9392, 0.3069, 0.9217, 0.3095, 0.9497, 0.3063, 0.9154, 0.3069, 0.9217, 0.3003, 0.892, 0.3036, 0.9232, 0.8013, 0.9392, 0.8122, 0.8688, 0.801, 0.9537, 0.7932, 0.9342, 0.801, 0.9537, 0.7911, 0.9152, 0.815, 0.9237, 0.8108, 0.9469, 0.8144, 0.9184, 0.801, 0.9537, 0.7932, 0.9342, 0.8013, 0.9392, 0.7932, 0.9342, 0.7911, 0.9152, 0.7847, 0.927, 0.7932, 0.9342, 0.7905, 0.936, 0.8013, 0.9392, 0.7805, 0.9646, 0.7817, 0.9648, 0.7749, 0.9483, 0.7228, 0.9026, 0.7172, 0.8954, 0.7195, 0.9357, 0.8229, 0.8694, 0.8216, 0.8685, 0.8144, 0.9184, 0.8229, 0.8694, 0.8219, 0.9441, 0.8276, 0.7972, 0.3106, 0.95, 0.3063, 0.9154, 0.3095, 0.9497, 0.3027, 0.8436, 0.3036, 0.8849, 0.3058, 0.8844, 0.3005, 0.8182, 0.2976, 0.8165, 0.3041, 0.8377, 0.2947, 0.8092, 0.2947, 0.7769, 0.29, 0.7984, 0.2976, 0.8165, 0.3005, 0.8182, 0.2957, 0.8068, 0.2957, 0.8068, 0.3031, 0.8271, 0.2954, 0.8179, 0.3041, 0.8377, 0.2976, 0.8165, 0.3027, 0.8436, 0.2977, 0.8404, 0.2954, 0.8179, 0.3031, 0.8271, 0.3016, 0.8491, 0.3036, 0.8849, 0.3027, 0.8436, 0.3031, 0.8271, 0.3056, 0.8473, 0.3032, 0.8595, 0.2977, 0.8404, 0.2957, 0.8812, 0.2907, 0.8484, 0.2666, 0.8052, 0.2696, 0.808, 0.2627, 0.8136, 0.7035, 0.9248, 0.701, 0.8933, 0.7087, 0.8911, 0.7978, 0.9593, 0.8031, 0.9392, 0.7957, 0.9543, 0.2819, 0.8976, 0.2813, 0.9293, 0.2736, 0.9315, 0.8003, 0.9651, 0.7932, 0.9569, 0.8013, 0.9358, 0.8103, 0.9607, 0.8043, 0.9635, 0.8061, 0.7959, 0.2956, 0.7561, 0.2928, 0.748, 0.3102, 0.7572, 0.7957, 0.9543, 0.7905, 0.936, 0.7874, 0.9622, 0.7929, 0.9601, 0.7932, 0.9569, 0.7839, 0.9669, 0.7929, 0.9601, 0.8013, 0.9358, 0.7932, 0.9569, 0.7112, 0.9248, 0.7089, 0.886, 0.7041, 0.9211, 0.7195, 0.9357, 0.7172, 0.8954, 0.7112, 0.9248, 0.7089, 0.886, 0.701, 0.8845, 0.7041, 0.9211, 0.301, 0.8887, 0.3049, 0.9017, 0.3106, 0.9295, 0.2915, 0.8924, 0.285, 0.8828, 0.2898, 0.9336, 0.2898, 0.9336, 0.285, 0.8828, 0.2814, 0.9242, 0.7172, 0.8954, 0.7089, 0.886, 0.7112, 0.9248, 0.2804, 0.7476, 0.2768, 0.7492, 0.2639, 0.7525, 0.275, 0.8211, 0.281, 0.8562, 0.2733, 0.8796, 0.2857, 0.8219, 0.281, 0.8562, 0.275, 0.8211, 0.285, 0.8828, 0.279, 0.8883, 0.2814, 0.9242, 0.2814, 0.9242, 0.279, 0.8883, 0.2736, 0.9227, 0.2825, 0.8044, 0.2891, 0.8015, 0.2857, 0.8219, 0.7932, 0.9569, 0.7874, 0.9622, 0.7839, 0.9669, 0.7839, 0.9669, 0.7874, 0.9622, 0.7805, 0.9646, 0.8013, 0.9358, 0.8087, 0.9479, 0.8111, 0.9411, 0.7932, 0.9569, 0.7957, 0.9543, 0.7874, 0.9622, 0.7122, 0.9266, 0.7087, 0.8911, 0.7197, 0.9061, 0.8103, 0.9607, 0.8151, 0.8237, 0.8186, 0.9238, 0.281, 0.8562, 0.2898, 0.8861, 0.2819, 0.8976, 0.8013, 0.9358, 0.8111, 0.9411, 0.8075, 0.9549, 0.2819, 0.8976, 0.2733, 0.8796, 0.281, 0.8562, 0.8103, 0.9607, 0.8061, 0.7959, 0.8151, 0.8237, 0.8012, 0.8493, 0.8061, 0.7959, 0.8043, 0.9635, 0.7035, 0.9248, 0.7087, 0.8911, 0.7122, 0.9266, 0.7932, 0.9569, 0.7978, 0.9593, 0.7957, 0.9543, 0.8031, 0.9392, 0.7978, 0.9593, 0.8075, 0.9549, 0.8075, 0.9549, 0.8003, 0.9651, 0.8013, 0.9358, 0.275, 0.8211, 0.2825, 0.8044, 0.2857, 0.8219, 0.7839, 0.9669, 0.779, 0.9534, 0.7861, 0.9485, 0.8003, 0.9651, 0.8075, 0.9549, 0.7978, 0.9593, 0.7839, 0.9669, 0.7805, 0.9646, 0.7719, 0.9741, 0.7932, 0.9569, 0.8003, 0.9651, 0.7978, 0.9593, 0.2928, 0.748, 0.2768, 0.7492, 0.2804, 0.7476])
me_icosphere.materials.append(mat_material_001)
me_icosphere.use_remesh_fix_poles = True
me_icosphere.use_remesh_preserve_attributes = False
me_icosphere.use_mirror_vertex_groups = False
me_icosphere.update()

# ---- objects
ob_icosphere = bpy.data.objects.new('Icosphere', me_icosphere)

# ---- transforms, parenting, visibility, modifiers, constraints
ob_icosphere.location = (0.0, 0.0, 0.0)
ob_icosphere.lineart.crease_threshold = 0.0

# ---- collection membership
col_collection.objects.link(ob_icosphere)

# ---- scene / render settings (as saved in the file)
scene.frame_start = 1; scene.frame_end = 250; scene.frame_set(111)
scene.render.engine = 'BLENDER_EEVEE_NEXT'
scene.cycles.use_denoising = False
scene.cycles.samples = 128
scene.cycles.sampling_pattern = 'TABULATED_SOBOL'
scene.cycles.use_adaptive_sampling = False
scene.cycles.use_light_tree = False
scene.view_settings.view_transform = 'Filmic'
bpy.context.view_layer.update()

# ---- added for rendering (the .blend has no active camera and no usable light): camera, sun
cam_auto = bpy.data.cameras.new('AutoCamera')
cam_auto.lens = 50.0
cam_auto.sensor_width = 36.0
cam_auto.clip_end = 1429.88
ob_auto_camera = bpy.data.objects.new('AutoCamera', cam_auto)
scene.collection.objects.link(ob_auto_camera)
ob_auto_camera.location = (82.1887, -96.1104, 51.0663)
ob_auto_camera.rotation_euler = (1.09748, -7.21219e-08, 0.694738)
scene.camera = ob_auto_camera
light_auto_sun = bpy.data.lights.new('AutoSun', 'SUN')
light_auto_sun.energy = 3.0
light_auto_sun.angle = 0.0523599
ob_auto_sun = bpy.data.objects.new('AutoSun', light_auto_sun)
scene.collection.objects.link(ob_auto_sun)
ob_auto_sun.rotation_euler = (0.872665, 0.174533, 0.523599)
bpy.context.view_layer.update()
